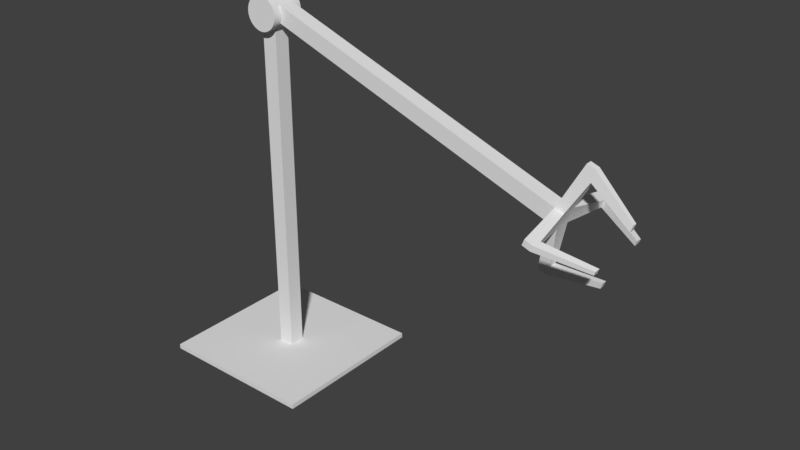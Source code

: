 # Source: JointGame-hologram.blend  (saved by Blender 2.79.0; exported with 4.5.12 LTS)
import bpy
from mathutils import Matrix  # noqa: F401  (used for matrix-valued properties, if any)

bpy.ops.wm.read_factory_settings(use_empty=True)
scene = bpy.context.scene
scene.name = 'Scene'

# ---- collections
col_collection_1 = bpy.data.collections.new('Collection 1'); scene.collection.children.link(col_collection_1)

# ---- materials (node trees are filled in below, after node groups)
mat_mat_base = bpy.data.materials.new('mat_base')
mat_mat_base.alpha_threshold = 0.0
mat_mat_base.use_transparent_shadow = False
mat_mat_base.roughness = 0.5

# ---- material node trees

# ---- world
world_world = bpy.data.worlds.new('World'); scene.world = world_world
world_world.color = (0.05088, 0.05088, 0.05088)
world_world.use_sun_shadow = False
world_world.sun_shadow_jitter_overblur = 0.0
world_world.cycles.sampling_method = 'MANUAL'

# ---- meshes
me_cube_000 = bpy.data.meshes.new('Cube.000')
me_cube_000.from_pydata([(1.829, 1.466, 0.04507), (0.0153, 2.121, -0.04507), (1.799, 1.381, 0.04507), (1.799, 1.381, -0.04507), (1.75, 1.399, 0.04507), (1.738, 1.115, -0.01724), (1.694, 1.131, 0.01724), (1.807, 1.444, 0.3218), (1.839, 1.396, 0.3218), (1.908, 1.725, -0.01724), (1.786, 1.409, -0.2639), (1.878, 1.668, 0.02388), (1.878, 1.668, -0.02388), (1.939, 1.645, -0.02388), (1.802, 1.451, 0.272), (1.844, 1.389, 0.272), (1.765, 1.166, -0.02317), (1.706, 1.188, -0.02317), (2.026, 1.141, 0.01093), (2.038, 1.174, 0.01456), (2.088, 1.313, 0.1971), (2.144, 1.467, -0.0142), (2.095, 1.333, -0.1963), (2.088, 1.313, -0.1963), (0.0153, 2.121, 0.04507), (1.78, 1.483, 0.04507), (1.78, 1.483, -0.04507), (-0.0153, 2.036, -0.04507), (1.75, 1.399, -0.04507), (-0.0153, 2.036, 0.04507), (1.829, 1.466, -0.04507), (1.694, 1.131, -0.01724), (1.738, 1.115, 0.01724), (1.706, 1.188, 0.02317), (1.851, 1.428, 0.3218), (1.795, 1.412, 0.3218), (1.787, 1.409, 0.272), (1.859, 1.431, 0.272), (1.908, 1.725, 0.01724), (1.953, 1.709, 0.01724), (1.953, 1.709, -0.01724), (1.851, 1.428, -0.3218), (1.807, 1.444, -0.3218), (1.839, 1.396, -0.3218), (1.795, 1.412, -0.3218), (1.801, 1.452, -0.2639), (1.861, 1.431, -0.2639), (1.845, 1.388, -0.2639), (1.939, 1.645, 0.02388), (1.765, 1.166, 0.02317), (2.026, 1.141, -0.01014), (2.038, 1.174, -0.01377), (2.095, 1.333, 0.1971), (2.087, 1.31, 0.1667), (2.157, 1.504, 0.01093), (2.157, 1.504, -0.01014), (2.144, 1.467, 0.01499), (2.087, 1.309, -0.1609), (2.096, 1.336, -0.1609), (2.096, 1.336, 0.1667), (1.658e-08, 2.143, -0.09604), (1.881e-08, 2.143, 0.09604), (0.01874, 2.141, -0.09604), (0.01874, 2.141, 0.09604), (0.03675, 2.135, -0.09604), (0.03675, 2.135, 0.09604), (0.05336, 2.126, -0.09604), (0.05336, 2.126, 0.09604), (0.06791, 2.114, -0.09604), (0.06791, 2.114, 0.09604), (0.07986, 2.1, -0.09604), (0.07986, 2.1, 0.09604), (0.08873, 2.083, -0.09604), (0.08873, 2.083, 0.09604), (0.0942, 2.065, -0.09604), (0.0942, 2.065, 0.09604), (0.09604, 2.046, -0.09604), (0.09604, 2.046, 0.09604), (0.0942, 2.028, -0.09604), (0.0942, 2.028, 0.09604), (0.08873, 2.01, -0.09604), (0.08873, 2.01, 0.09604), (0.07986, 1.993, -0.09604), (0.07986, 1.993, 0.09604), (0.06791, 1.979, -0.09604), (0.06791, 1.979, 0.09604), (0.05336, 1.967, -0.09604), (0.05336, 1.967, 0.09604), (0.03675, 1.958, -0.09604), (0.03675, 1.958, 0.09604), (0.01874, 1.952, -0.09604), (0.01874, 1.952, 0.09604), (-1.508e-08, 1.95, -0.09604), (-1.472e-08, 1.95, 0.09604), (-0.01874, 1.952, -0.09604), (-0.01874, 1.952, 0.09604), (-0.03675, 1.958, -0.09604), (-0.03675, 1.958, 0.09604), (-0.05336, 1.967, -0.09604), (-0.05336, 1.967, 0.09604), (-0.06791, 1.979, -0.09604), (-0.06791, 1.979, 0.09604), (-0.07986, 1.993, -0.09604), (-0.07986, 1.993, 0.09604), (-0.08873, 2.01, -0.09604), (-0.08873, 2.01, 0.09604), (-0.0942, 2.028, -0.09604), (-0.0942, 2.028, 0.09604), (-0.09604, 2.046, -0.09604), (-0.09604, 2.046, 0.09604), (-0.0942, 2.065, -0.09604), (-0.0942, 2.065, 0.09604), (-0.08873, 2.083, -0.09604), (-0.08873, 2.083, 0.09604), (-0.07986, 2.1, -0.09604), (-0.07986, 2.1, 0.09604), (-0.06791, 2.114, -0.09604), (-0.06791, 2.114, 0.09604), (-0.05336, 2.126, -0.09604), (-0.05336, 2.126, 0.09604), (-0.03675, 2.135, -0.09604), (-0.03675, 2.135, 0.09604), (-0.01874, 2.141, -0.09604), (-0.01874, 2.141, 0.09604), (1.658e-08, 2.143, -0.09604), (0.01874, 2.141, -0.09604), (0.01874, 2.141, 0.09604), (1.881e-08, 2.143, 0.09604), (0.03675, 2.135, -0.09604), (0.03675, 2.135, 0.09604), (0.05336, 2.126, -0.09604), (0.05336, 2.126, 0.09604), (0.06791, 2.114, -0.09604), (0.06791, 2.114, 0.09604), (0.07986, 2.1, -0.09604), (0.07986, 2.1, 0.09604), (0.08873, 2.083, -0.09604), (0.08873, 2.083, 0.09604), (0.0942, 2.065, -0.09604), (0.0942, 2.065, 0.09604), (0.09604, 2.046, -0.09604), (0.09604, 2.046, 0.09604), (0.0942, 2.028, -0.09604), (0.0942, 2.028, 0.09604), (0.08873, 2.01, -0.09604), (0.08873, 2.01, 0.09604), (0.07986, 1.993, -0.09604), (0.07986, 1.993, 0.09604), (0.06791, 1.979, -0.09604), (0.06791, 1.979, 0.09604), (0.05336, 1.967, -0.09604), (0.05336, 1.967, 0.09604), (0.03675, 1.958, -0.09604), (0.03675, 1.958, 0.09604), (0.01874, 1.952, -0.09604), (0.01874, 1.952, 0.09604), (-1.508e-08, 1.95, -0.09604), (-1.472e-08, 1.95, 0.09604), (-0.01874, 1.952, -0.09604), (-0.01874, 1.952, 0.09604), (-0.03675, 1.958, -0.09604), (-0.03675, 1.958, 0.09604), (-0.05336, 1.967, -0.09604), (-0.05336, 1.967, 0.09604), (-0.06791, 1.979, -0.09604), (-0.06791, 1.979, 0.09604), (-0.07986, 1.993, -0.09604), (-0.07986, 1.993, 0.09604), (-0.08873, 2.01, -0.09604), (-0.08873, 2.01, 0.09604), (-0.0942, 2.028, -0.09604), (-0.0942, 2.028, 0.09604), (-0.09604, 2.046, -0.09604), (-0.09604, 2.046, 0.09604), (-0.0942, 2.065, -0.09604), (-0.0942, 2.065, 0.09604), (-0.08873, 2.083, -0.09604), (-0.08873, 2.083, 0.09604), (-0.07986, 2.1, -0.09604), (-0.07986, 2.1, 0.09604), (-0.06791, 2.114, -0.09604), (-0.06791, 2.114, 0.09604), (-0.05336, 2.126, -0.09604), (-0.05336, 2.126, 0.09604), (-0.03675, 2.135, -0.09604), (-0.03675, 2.135, 0.09604), (-0.01874, 2.141, -0.09604), (-0.01874, 2.141, 0.09604), (-0.04507, 1.431e-09, 0.04507), (-0.04507, 2.0, 0.04507), (-0.04507, 2.361e-07, -0.04507), (-0.04507, 2.0, -0.04507), (0.04507, 1.431e-09, 0.04507), (0.04507, 2.0, 0.04507), (0.04507, -2.294e-09, -0.04507), (0.04507, 2.0, -0.04507), (-0.04507, 0.02851, 0.04507), (-0.04507, 0.02851, -0.04507), (0.04507, 0.02851, -0.04507), (0.04507, 0.02851, 0.04507), (-0.4693, -2.837e-08, -0.4693), (-0.4693, 3.123e-08, 0.4693), (-0.4693, 0.02851, -0.4693), (0.4693, 2.1e-07, -0.4693), (0.4693, 0.02851, -0.4693), (0.4693, 3.123e-08, 0.4693), (0.4693, 0.02851, 0.4693), (-0.4693, 0.02851, 0.4693)], [], [(11, 48, 39, 38), (10, 45, 42, 44), (17, 16, 5, 31), (14, 36, 35, 7), (1, 27, 29, 24), (3, 30, 0, 2), (29, 4, 25, 24), (27, 28, 4, 29), (1, 26, 28, 27), (24, 25, 26, 1), (31, 5, 32, 6), (37, 34, 52, 59), (33, 17, 31, 6), (49, 33, 6, 32), (35, 8, 34, 7), (37, 14, 7, 34), (36, 15, 8, 35), (41, 46, 58, 22), (38, 39, 40, 9), (12, 11, 38, 9), (39, 48, 56, 54), (13, 12, 9, 40), (42, 41, 43, 44), (5, 16, 51, 50), (47, 10, 44, 43), (45, 46, 41, 42), (26, 30, 46, 45), (3, 28, 10, 47), (30, 3, 47, 46), (28, 26, 45, 10), (30, 26, 12, 13), (0, 30, 13, 48), (26, 25, 11, 12), (25, 0, 48, 11), (2, 0, 37, 15), (4, 2, 15, 36), (0, 25, 14, 37), (25, 4, 36, 14), (2, 4, 33, 49), (4, 28, 17, 33), (3, 2, 49, 16), (28, 3, 16, 17), (51, 19, 18, 50), (53, 59, 52, 20), (56, 21, 55, 54), (58, 57, 23, 22), (49, 32, 18, 19), (32, 5, 50, 18), (15, 37, 59, 53), (8, 15, 53, 20), (47, 43, 23, 57), (48, 13, 21, 56), (13, 40, 55, 21), (46, 47, 57, 58), (34, 8, 20, 52), (43, 41, 22, 23), (40, 39, 54, 55), (16, 49, 19, 51), (124, 127, 126, 125), (125, 126, 129, 128), (128, 129, 131, 130), (130, 131, 133, 132), (132, 133, 135, 134), (134, 135, 137, 136), (136, 137, 139, 138), (138, 139, 141, 140), (140, 141, 143, 142), (142, 143, 145, 144), (144, 145, 147, 146), (146, 147, 149, 148), (148, 149, 151, 150), (150, 151, 153, 152), (152, 153, 155, 154), (154, 155, 157, 156), (156, 157, 159, 158), (158, 159, 161, 160), (160, 161, 163, 162), (162, 163, 165, 164), (164, 165, 167, 166), (166, 167, 169, 168), (168, 169, 171, 170), (170, 171, 173, 172), (172, 173, 175, 174), (174, 175, 177, 176), (176, 177, 179, 178), (178, 179, 181, 180), (180, 181, 183, 182), (182, 183, 185, 184), (63, 61, 187, 121, 119, 117, 115, 113, 111, 109, 107, 105, 103, 101, 99, 97, 95, 93, 91, 89, 87, 85, 83, 81, 79, 77, 75, 73, 71, 69, 67, 65), (184, 185, 123, 186), (186, 123, 127, 124), (60, 62, 64, 66, 68, 70, 72, 74, 76, 78, 80, 82, 84, 86, 88, 90, 92, 94, 96, 98, 100, 102, 104, 106, 108, 110, 112, 114, 116, 118, 120, 122), (196, 189, 191, 197), (197, 191, 195, 198), (198, 195, 193, 199), (199, 193, 189, 196), (190, 194, 192, 188), (195, 191, 189, 193), (198, 199, 206, 204), (196, 197, 202, 207), (188, 192, 205, 201), (199, 196, 207, 206), (205, 206, 207, 201), (203, 204, 206, 205), (200, 202, 204, 203), (201, 207, 202, 200), (194, 190, 200, 203), (190, 188, 201, 200), (197, 198, 204, 202), (192, 194, 203, 205)])
me_cube_000.polygons.foreach_set('use_smooth', [True] * 110)
_k = set([(189, 191), (189, 193), (189, 196), (191, 195), (191, 197), (193, 195), (193, 199), (195, 198), (196, 197), (196, 199), (197, 198), (198, 199), (200, 201), (200, 202), (200, 203), (201, 205), (201, 207), (202, 204), (202, 207), (203, 204), (203, 205), (204, 206), (205, 206), (206, 207)])
me_cube_000.attributes.new('sharp_edge', 'BOOLEAN', 'EDGE').data.foreach_set('value', [ (min(e.vertices), max(e.vertices)) in _k for e in me_cube_000.edges])
_uv = me_cube_000.uv_layers.new(name='UVMap')
_uv.uv.foreach_set('vector', [0.5657, 0.6286, 0.568, 0.607, 0.584, 0.613, 0.5823, 0.6286, 0.09847, 0.8226, 0.08677, 0.8226, 0.08843, 0.8033, 0.09718, 0.8033, 0.3476, 0.7929, 0.3499, 0.772, 0.3642, 0.7773, 0.3625, 0.7929, 0.131, 0.8192, 0.1197, 0.8192, 0.1209, 0.8026, 0.1296, 0.8026, 0.6251, 0.6114, 0.6022, 0.6114, 0.6022, 0.5814, 0.6251, 0.5814, 0.07919, 0.5613, 0.0958, 0.5819, 0.08, 0.6037, 0.06339, 0.5831, 0.901, 0.7883, 0.901, 0.1634, 0.924, 0.1634, 0.924, 0.7883, 0.959, 0.1606, 0.959, 0.7747, 0.936, 0.7747, 0.936, 0.1606, 0.8661, 0.7883, 0.8661, 0.1634, 0.889, 0.1634, 0.889, 0.7883, 0.971, 0.7728, 0.971, 0.1602, 0.994, 0.1602, 0.994, 0.7728, 0.4583, 0.8225, 0.4583, 0.8379, 0.4495, 0.8379, 0.4495, 0.8225, 0.4012, 0.7707, 0.3888, 0.7751, 0.413, 0.6859, 0.4207, 0.6845, 0.4006, 0.8406, 0.3888, 0.8406, 0.3903, 0.8212, 0.3991, 0.8212, 0.1818, 0.7723, 0.1841, 0.7933, 0.1692, 0.7933, 0.1675, 0.7777, 0.4763, 0.9444, 0.4763, 0.9286, 0.485, 0.9286, 0.485, 0.9444, 0.4012, 0.7707, 0.403, 0.7904, 0.3902, 0.7904, 0.3888, 0.7751, 0.3525, 0.6267, 0.3548, 0.607, 0.3671, 0.6114, 0.3653, 0.6267, 0.5855, 0.7754, 0.5711, 0.7702, 0.5522, 0.6845, 0.5612, 0.6861, 0.4897, 0.9297, 0.4897, 0.9143, 0.4985, 0.9143, 0.4985, 0.9297, 0.4358, 0.8425, 0.4236, 0.8425, 0.4253, 0.8214, 0.4341, 0.8214, 0.584, 0.613, 0.568, 0.607, 0.5524, 0.519, 0.5623, 0.5209, 0.4068, 0.607, 0.4092, 0.6286, 0.3925, 0.6286, 0.3908, 0.613, 0.4629, 0.9444, 0.4629, 0.9287, 0.4717, 0.9287, 0.4717, 0.9444, 0.3642, 0.7773, 0.3499, 0.772, 0.3338, 0.6835, 0.3427, 0.6852, 0.182, 0.6065, 0.1844, 0.627, 0.1695, 0.627, 0.1677, 0.6117, 0.5693, 0.7907, 0.5711, 0.7702, 0.5855, 0.7754, 0.5841, 0.7907, 0.5131, 0.7907, 0.5146, 0.7738, 0.5711, 0.7702, 0.5693, 0.7907, 0.2389, 0.6101, 0.2409, 0.627, 0.1844, 0.627, 0.182, 0.6065, 0.0958, 0.5819, 0.07919, 0.5613, 0.1209, 0.5125, 0.1294, 0.5231, 0.1033, 0.8955, 0.08047, 0.8955, 0.08677, 0.8226, 0.09847, 0.8226, 0.4604, 0.6115, 0.4623, 0.6286, 0.4092, 0.6286, 0.4068, 0.607, 0.08, 0.6037, 0.0958, 0.5819, 0.1294, 0.6332, 0.121, 0.6447, 0.4412, 0.9101, 0.4182, 0.9101, 0.4236, 0.8425, 0.4358, 0.8425, 0.5126, 0.6286, 0.5144, 0.6114, 0.568, 0.607, 0.5657, 0.6286, 0.06339, 0.5831, 0.08, 0.6037, 0.03534, 0.6525, 0.02714, 0.6423, 0.294, 0.6267, 0.2959, 0.6099, 0.3548, 0.607, 0.3525, 0.6267, 0.4597, 0.7736, 0.4612, 0.7904, 0.403, 0.7904, 0.4012, 0.7707, 0.1376, 0.8948, 0.1147, 0.8948, 0.1197, 0.8192, 0.131, 0.8192, 0.2371, 0.7761, 0.239, 0.7933, 0.1841, 0.7933, 0.1818, 0.7723, 0.4062, 0.9123, 0.3833, 0.9123, 0.3888, 0.8406, 0.4006, 0.8406, 0.07919, 0.5613, 0.06339, 0.5831, 0.02723, 0.5283, 0.03535, 0.5171, 0.2927, 0.7929, 0.2946, 0.7757, 0.3499, 0.772, 0.3476, 0.7929, 0.153, 0.801, 0.1457, 0.801, 0.1467, 0.7893, 0.152, 0.7893, 0.153, 0.8169, 0.1461, 0.8169, 0.1469, 0.8067, 0.1523, 0.8067, 0.6057, 0.6358, 0.5982, 0.6358, 0.5992, 0.6227, 0.6046, 0.6227, 0.6166, 0.6342, 0.6095, 0.6342, 0.6104, 0.6224, 0.6157, 0.6224, 0.1818, 0.7723, 0.1675, 0.7777, 0.189, 0.6856, 0.198, 0.6839, 0.4495, 0.8379, 0.4583, 0.8379, 0.4565, 0.9312, 0.4511, 0.9312, 0.05986, 0.8083, 0.0712, 0.8083, 0.06891, 0.8926, 0.06198, 0.8926, 0.3671, 0.6114, 0.3548, 0.607, 0.338, 0.5186, 0.3457, 0.52, 0.182, 0.6065, 0.1677, 0.6117, 0.1893, 0.5202, 0.1982, 0.5187, 0.6534, 0.6437, 0.6656, 0.6437, 0.6631, 0.7204, 0.6557, 0.7204, 0.4068, 0.607, 0.3908, 0.613, 0.4125, 0.5209, 0.4225, 0.519, 0.6533, 0.7624, 0.6651, 0.7624, 0.6629, 0.8464, 0.6557, 0.8464, 0.485, 0.9286, 0.4763, 0.9286, 0.4779, 0.8408, 0.4833, 0.8408, 0.4717, 0.9287, 0.4629, 0.9287, 0.4647, 0.8408, 0.4701, 0.8408, 0.4985, 0.9143, 0.4897, 0.9143, 0.4913, 0.837, 0.4967, 0.837, 0.6638, 0.589, 0.652, 0.589, 0.6542, 0.4995, 0.6614, 0.4995, 0.6196, 0.7404, 0.6196, 0.6764, 0.6244, 0.6764, 0.6244, 0.7404, 0.6244, 0.7404, 0.6244, 0.6764, 0.6292, 0.6764, 0.6292, 0.7404, 0.6292, 0.7404, 0.6292, 0.6764, 0.6337, 0.6764, 0.6337, 0.7404, 0.6337, 0.7404, 0.6337, 0.6764, 0.6378, 0.6764, 0.6378, 0.7404, 0.6378, 0.7404, 0.6378, 0.6764, 0.6413, 0.6764, 0.6413, 0.7404, 0.6413, 0.7404, 0.6413, 0.8044, 0.6378, 0.8044, 0.6378, 0.7404, 0.6378, 0.7404, 0.6378, 0.8044, 0.6337, 0.8044, 0.6337, 0.7404, 0.6337, 0.7404, 0.6337, 0.8044, 0.6292, 0.8044, 0.6292, 0.7404, 0.6292, 0.7404, 0.6292, 0.8044, 0.6245, 0.8044, 0.6245, 0.7404, 0.6245, 0.7404, 0.6245, 0.8044, 0.6197, 0.8044, 0.6197, 0.7404, 0.6197, 0.7404, 0.6197, 0.8044, 0.615, 0.8044, 0.615, 0.7404, 0.615, 0.7404, 0.615, 0.8044, 0.6107, 0.8044, 0.6107, 0.7404, 0.6107, 0.7404, 0.6107, 0.8044, 0.6068, 0.8044, 0.6068, 0.7404, 0.6398, 0.4929, 0.6398, 0.5568, 0.636, 0.5568, 0.636, 0.4929, 0.636, 0.4929, 0.636, 0.5568, 0.6317, 0.5568, 0.6317, 0.4929, 0.6317, 0.4929, 0.6317, 0.5568, 0.627, 0.5568, 0.627, 0.4929, 0.627, 0.4929, 0.627, 0.5568, 0.6223, 0.5568, 0.6223, 0.4929, 0.6223, 0.4929, 0.6223, 0.5568, 0.6175, 0.5568, 0.6175, 0.4929, 0.6175, 0.4929, 0.6175, 0.5568, 0.613, 0.5568, 0.613, 0.4929, 0.613, 0.4929, 0.613, 0.5568, 0.6088, 0.5568, 0.6088, 0.4929, 0.6088, 0.4929, 0.6088, 0.5568, 0.6052, 0.5568, 0.6052, 0.4929, 0.008896, 0.8669, 0.008896, 0.8029, 0.01242, 0.8029, 0.01242, 0.8669, 0.01242, 0.8669, 0.01242, 0.8029, 0.01652, 0.8029, 0.01652, 0.8669, 0.01652, 0.8669, 0.01652, 0.8029, 0.02102, 0.8029, 0.02102, 0.8669, 0.02102, 0.8669, 0.02102, 0.8029, 0.02576, 0.8029, 0.02576, 0.8669, 0.02576, 0.8669, 0.02576, 0.8029, 0.03056, 0.8029, 0.03056, 0.8669, 0.03056, 0.8669, 0.03056, 0.8029, 0.03522, 0.8029, 0.03522, 0.8669, 0.03522, 0.8669, 0.03522, 0.8029, 0.03958, 0.8029, 0.03958, 0.8669, 0.03958, 0.8669, 0.03958, 0.8029, 0.04346, 0.8029, 0.04346, 0.8669, 0.6068, 0.7404, 0.6068, 0.6764, 0.6106, 0.6764, 0.6106, 0.7404, 0.03469, 0.7696, 0.02999, 0.7683, 0.02556, 0.7659, 0.02157, 0.7625, 0.01817, 0.758, 0.01551, 0.7528, 0.01367, 0.747, 0.01274, 0.7409, 0.01274, 0.7346, 0.01367, 0.7284, 0.01551, 0.7227, 0.01817, 0.7174, 0.02157, 0.713, 0.02556, 0.7095, 0.02999, 0.7071, 0.03469, 0.7059, 0.03949, 0.7059, 0.0442, 0.7071, 0.04863, 0.7095, 0.05262, 0.713, 0.05601, 0.7174, 0.05868, 0.7227, 0.06051, 0.7284, 0.06145, 0.7346, 0.06145, 0.7409, 0.06051, 0.747, 0.05868, 0.7528, 0.05601, 0.758, 0.05262, 0.7625, 0.04863, 0.7659, 0.0442, 0.7683, 0.03949, 0.7696, 0.6106, 0.7404, 0.6106, 0.6764, 0.615, 0.6764, 0.615, 0.7404, 0.615, 0.7404, 0.615, 0.6764, 0.6196, 0.6764, 0.6196, 0.7404, 0.1184, 0.7683, 0.1137, 0.7696, 0.1089, 0.7696, 0.1042, 0.7683, 0.09974, 0.7659, 0.09575, 0.7625, 0.09236, 0.758, 0.08969, 0.7528, 0.08786, 0.747, 0.08692, 0.7409, 0.08692, 0.7346, 0.08786, 0.7284, 0.08969, 0.7227, 0.09236, 0.7174, 0.09575, 0.713, 0.09974, 0.7095, 0.1042, 0.7071, 0.1089, 0.7059, 0.1137, 0.7059, 0.1184, 0.7071, 0.1228, 0.7095, 0.1268, 0.713, 0.1302, 0.7174, 0.1329, 0.7227, 0.1347, 0.7284, 0.1356, 0.7346, 0.1356, 0.7409, 0.1347, 0.747, 0.1329, 0.7528, 0.1302, 0.758, 0.1268, 0.7625, 0.1228, 0.7659, 0.7961, 0.8018, 0.7961, 0.1662, 0.8191, 0.1662, 0.8191, 0.8018, 0.7491, 0.1717, 0.7491, 0.8283, 0.7261, 0.8283, 0.7261, 0.1717, 0.854, 0.1662, 0.854, 0.8017, 0.8311, 0.8017, 0.8311, 0.1662, 0.7841, 0.1717, 0.7841, 0.8283, 0.7611, 0.8283, 0.7611, 0.1717, 0.5516, 0.2531, 0.5289, 0.2531, 0.5289, 0.2231, 0.5516, 0.2231, 0.5067, 0.8125, 0.5295, 0.8125, 0.5295, 0.8425, 0.5067, 0.8425, 0.1688, 0.2231, 0.1688, 0.2531, 0.06187, 0.3944, 0.06187, 0.08174, 0.1916, 0.2531, 0.1916, 0.2231, 0.2985, 0.08174, 0.2985, 0.3944, 0.5516, 0.2231, 0.5289, 0.2231, 0.4222, 0.08174, 0.6584, 0.08174, 0.1688, 0.2531, 0.1916, 0.2531, 0.2985, 0.3944, 0.06187, 0.3944, 0.698, 0.5579, 0.7053, 0.5579, 0.7053, 0.8705, 0.698, 0.8705, 0.6854, 0.8705, 0.6784, 0.8705, 0.6784, 0.5579, 0.6854, 0.5579, 0.711, 0.5579, 0.7182, 0.5579, 0.7182, 0.8705, 0.711, 0.8705, 0.698, 0.8705, 0.691, 0.8705, 0.691, 0.5579, 0.698, 0.5579, 0.5289, 0.2531, 0.5516, 0.2531, 0.6584, 0.3944, 0.4222, 0.3944, 0.5516, 0.2531, 0.5516, 0.2231, 0.6584, 0.08174, 0.6584, 0.3944, 0.1916, 0.2231, 0.1688, 0.2231, 0.06187, 0.08174, 0.2985, 0.08174, 0.5289, 0.2231, 0.5289, 0.2531, 0.4222, 0.3944, 0.4222, 0.08174])
me_cube_000.materials.append(mat_mat_base)
me_cube_000.use_remesh_preserve_volume = False
me_cube_000.use_remesh_preserve_attributes = False
me_cube_000.use_mirror_vertex_groups = False
me_cube_000.update()
me_cube_000.normals_split_custom_set([tuple(v) for v in zip(*[iter([-0.5964, 0.3955, 0.6985, 0.1429, -0.3115, 0.9395, 0.4192, 0.6561, 0.6275, -0.2866, 0.7841, 0.5504, -0.8917, -0.421, -0.1661, -0.4171, 0.8935, -0.1661, -0.3178, 0.7005, -0.639, -0.692, -0.336, -0.639, -0.7115, 0.07666, -0.6985, 0.3072, 0.1435, -0.9408, -0.09677, -0.7722, -0.6279, -0.7214, -0.4202, -0.5504, -0.4171, 0.8935, 0.1661, -0.8917, -0.421, 0.1661, -0.692, -0.336, 0.639, -0.3178, 0.7005, 0.639, -0.347, 0.7391, -0.5774, -0.7391, -0.347, -0.5773, -0.7391, -0.347, 0.5774, -0.347, 0.7391, 0.5773, 0.7223, -0.6085, -0.3287, 0.9436, 0.004327, -0.3311, 0.9426, 0.002042, 0.3339, 0.723, -0.6061, 0.3315, -0.7391, -0.347, 0.5774, -0.698, -0.389, 0.6012, -0.2885, 0.7452, 0.6012, -0.347, 0.7391, 0.5773, -0.7391, -0.347, -0.5773, -0.698, -0.389, -0.6012, -0.698, -0.389, 0.6012, -0.7391, -0.347, 0.5774, -0.347, 0.7391, -0.5774, -0.2885, 0.7452, -0.6012, -0.698, -0.389, -0.6012, -0.7391, -0.347, -0.5773, -0.347, 0.7391, 0.5773, -0.2885, 0.7452, 0.6012, -0.2885, 0.7452, -0.6012, -0.347, 0.7391, -0.5774, -0.7214, -0.4202, -0.5504, -0.09677, -0.7722, -0.6279, -0.09735, -0.7723, 0.6277, -0.7214, -0.4202, 0.5504, 0.5418, 0.8076, -0.2329, 0.3766, 0.5317, 0.7586, 0.8426, 0.2828, 0.4583, 0.637, 0.3851, -0.6678, -0.7115, 0.07666, 0.6985, -0.7115, 0.07666, -0.6985, -0.7214, -0.4202, -0.5504, -0.7214, -0.4202, 0.5504, 0.306, 0.1446, 0.941, -0.7115, 0.07666, 0.6985, -0.7214, -0.4202, 0.5504, -0.09735, -0.7723, 0.6277, -0.692, -0.336, 0.639, -0.05026, -0.6494, 0.7588, 0.3766, 0.5317, 0.7586, -0.3178, 0.7005, 0.639, 0.5418, 0.8076, -0.2329, -0.4171, 0.8935, 0.1661, -0.3178, 0.7005, 0.639, 0.3766, 0.5317, 0.7586, -0.8917, -0.421, 0.1661, -0.1003, -0.9672, -0.2334, -0.05026, -0.6494, 0.7588, -0.692, -0.336, 0.639, 0.3774, 0.5312, -0.7586, 0.5428, 0.8055, 0.2378, 0.6392, 0.3842, 0.6662, 0.8431, 0.2827, -0.4574, -0.2866, 0.7841, 0.5504, 0.4192, 0.6561, 0.6275, 0.4196, 0.6557, -0.6277, -0.2866, 0.7841, -0.5504, -0.5964, 0.3955, -0.6985, -0.5964, 0.3955, 0.6985, -0.2866, 0.7841, 0.5504, -0.2866, 0.7841, -0.5504, 0.4192, 0.6561, 0.6275, 0.1429, -0.3115, 0.9395, 0.2224, -0.7837, 0.58, 0.8102, 0.1971, 0.552, 0.1445, -0.3114, -0.9392, -0.5964, 0.3955, -0.6985, -0.2866, 0.7841, -0.5504, 0.4196, 0.6557, -0.6277, -0.3178, 0.7005, -0.639, 0.3774, 0.5312, -0.7586, -0.04927, -0.6495, -0.7588, -0.692, -0.336, -0.639, -0.09677, -0.7722, -0.6279, 0.3072, 0.1435, -0.9408, 0.671, 0.4628, -0.5792, 0.4976, -0.6701, -0.5508, -0.0981, -0.9662, 0.2383, -0.8917, -0.421, -0.1661, -0.692, -0.336, -0.639, -0.04927, -0.6495, -0.7588, -0.4171, 0.8935, -0.1661, 0.5428, 0.8055, 0.2378, 0.3774, 0.5312, -0.7586, -0.3178, 0.7005, -0.639, -0.2885, 0.7452, -0.6012, 0.9436, 0.004327, -0.3311, 0.5428, 0.8055, 0.2378, -0.4171, 0.8935, -0.1661, 0.7223, -0.6085, -0.3287, -0.698, -0.389, -0.6012, -0.8917, -0.421, -0.1661, -0.0981, -0.9662, 0.2383, 0.9436, 0.004327, -0.3311, 0.7223, -0.6085, -0.3287, -0.0981, -0.9662, 0.2383, 0.5428, 0.8055, 0.2378, -0.698, -0.389, -0.6012, -0.2885, 0.7452, -0.6012, -0.4171, 0.8935, -0.1661, -0.8917, -0.421, -0.1661, 0.9436, 0.004327, -0.3311, -0.2885, 0.7452, -0.6012, -0.5964, 0.3955, -0.6985, 0.1445, -0.3114, -0.9392, 0.9426, 0.002042, 0.3339, 0.9436, 0.004327, -0.3311, 0.1445, -0.3114, -0.9392, 0.1429, -0.3115, 0.9395, -0.2885, 0.7452, -0.6012, -0.2885, 0.7452, 0.6012, -0.5964, 0.3955, 0.6985, -0.5964, 0.3955, -0.6985, -0.2885, 0.7452, 0.6012, 0.9426, 0.002042, 0.3339, 0.1429, -0.3115, 0.9395, -0.5964, 0.3955, 0.6985, 0.723, -0.6061, 0.3315, 0.9426, 0.002042, 0.3339, 0.5418, 0.8076, -0.2329, -0.1003, -0.9672, -0.2334, -0.698, -0.389, 0.6012, 0.723, -0.6061, 0.3315, -0.1003, -0.9672, -0.2334, -0.8917, -0.421, 0.1661, 0.9426, 0.002042, 0.3339, -0.2885, 0.7452, 0.6012, -0.4171, 0.8935, 0.1661, 0.5418, 0.8076, -0.2329, -0.2885, 0.7452, 0.6012, -0.698, -0.389, 0.6012, -0.8917, -0.421, 0.1661, -0.4171, 0.8935, 0.1661, 0.723, -0.6061, 0.3315, -0.698, -0.389, 0.6012, -0.7115, 0.07666, 0.6985, 0.306, 0.1446, 0.941, -0.698, -0.389, 0.6012, -0.698, -0.389, -0.6012, -0.7115, 0.07666, -0.6985, -0.7115, 0.07666, 0.6985, 0.7223, -0.6085, -0.3287, 0.723, -0.6061, 0.3315, 0.306, 0.1446, 0.941, 0.3072, 0.1435, -0.9408, -0.698, -0.389, -0.6012, 0.7223, -0.6085, -0.3287, 0.3072, 0.1435, -0.9408, -0.7115, 0.07666, -0.6985, 0.671, 0.4628, -0.5792, 0.6703, 0.4629, 0.58, 0.4967, -0.6697, 0.552, 0.4976, -0.6701, -0.5508, 0.2434, -0.7036, -0.6676, 0.637, 0.3851, -0.6678, 0.8426, 0.2828, 0.4583, 0.4666, -0.7565, 0.4583, 0.2224, -0.7837, 0.58, 0.223, -0.7841, -0.5792, 0.811, 0.1969, -0.5509, 0.8102, 0.1971, 0.552, 0.6392, 0.3842, 0.6662, 0.2456, -0.7043, 0.6661, 0.4671, -0.7567, -0.4574, 0.8431, 0.2827, -0.4574, 0.306, 0.1446, 0.941, -0.09735, -0.7723, 0.6277, 0.4967, -0.6697, 0.552, 0.6703, 0.4629, 0.58, -0.09735, -0.7723, 0.6277, -0.09677, -0.7722, -0.6279, 0.4976, -0.6701, -0.5508, 0.4967, -0.6697, 0.552, -0.1003, -0.9672, -0.2334, 0.5418, 0.8076, -0.2329, 0.637, 0.3851, -0.6678, 0.2434, -0.7036, -0.6676, -0.05026, -0.6494, 0.7588, -0.1003, -0.9672, -0.2334, 0.2434, -0.7036, -0.6676, 0.4666, -0.7565, 0.4583, -0.0981, -0.9662, 0.2383, -0.04927, -0.6495, -0.7588, 0.4671, -0.7567, -0.4574, 0.2456, -0.7043, 0.6661, 0.1429, -0.3115, 0.9395, 0.1445, -0.3114, -0.9392, 0.223, -0.7841, -0.5792, 0.2224, -0.7837, 0.58, 0.1445, -0.3114, -0.9392, 0.4196, 0.6557, -0.6277, 0.811, 0.1969, -0.5509, 0.223, -0.7841, -0.5792, 0.5428, 0.8055, 0.2378, -0.0981, -0.9662, 0.2383, 0.2456, -0.7043, 0.6661, 0.6392, 0.3842, 0.6662, 0.3766, 0.5317, 0.7586, -0.05026, -0.6494, 0.7588, 0.4666, -0.7565, 0.4583, 0.8426, 0.2828, 0.4583, -0.04927, -0.6495, -0.7588, 0.3774, 0.5312, -0.7586, 0.8431, 0.2827, -0.4574, 0.4671, -0.7567, -0.4574, 0.4196, 0.6557, -0.6277, 0.4192, 0.6561, 0.6275, 0.8102, 0.1971, 0.552, 0.811, 0.1969, -0.5509, 0.3072, 0.1435, -0.9408, 0.306, 0.1446, 0.941, 0.6703, 0.4629, 0.58, 0.671, 0.4628, -0.5792, -3.765e-07, 1.0, 1.461e-07, -5.767e-07, 1.0, 1.461e-07, 0.1951, 0.9808, 0.0, 0.1951, 0.9808, 0.0, 0.1951, 0.9808, 0.0, 0.1951, 0.9808, 0.0, 0.3827, 0.9239, 1.035e-06, 0.3827, 0.9239, 1.035e-06, 0.3827, 0.9239, 1.035e-06, 0.3827, 0.9239, 1.035e-06, 0.5556, 0.8315, 1.153e-06, 0.5556, 0.8315, 1.153e-06, 0.5556, 0.8315, 1.153e-06, 0.5556, 0.8315, 1.153e-06, 0.7071, 0.7071, 2.218e-07, 0.7071, 0.7071, 2.218e-07, 0.7071, 0.7071, 2.218e-07, 0.7071, 0.7071, 2.218e-07, 0.8315, 0.5556, 3.621e-07, 0.8315, 0.5556, 3.621e-07, 0.8315, 0.5556, 3.621e-07, 0.8315, 0.5556, 3.621e-07, 0.9239, 0.3827, 2.588e-07, 0.9239, 0.3827, 2.588e-07, 0.9239, 0.3827, 2.588e-07, 0.9239, 0.3827, 2.588e-07, 0.9808, 0.1951, 1.657e-08, 0.9808, 0.1951, 1.657e-08, 0.9808, 0.1951, 1.657e-08, 0.9808, 0.1951, 1.657e-08, 1.0, 2.526e-07, 1.657e-08, 1.0, 2.526e-07, 1.657e-08, 1.0, 2.526e-07, 1.657e-08, 1.0, 2.526e-07, 1.657e-08, 0.9808, -0.1951, 1.008e-08, 0.9808, -0.1951, 1.008e-08, 0.9808, -0.1951, 1.008e-08, 0.9808, -0.1951, 1.008e-08, 0.9239, -0.3827, -2.558e-07, 0.9239, -0.3827, -2.558e-07, 0.9239, -0.3827, -2.558e-07, 0.9239, -0.3827, -2.558e-07, 0.8315, -0.5556, -2.659e-07, 0.8315, -0.5556, -2.659e-07, 0.8315, -0.5556, -2.659e-07, 0.8315, -0.5556, -2.659e-07, 0.7071, -0.7071, 2.588e-07, 0.7071, -0.7071, 2.588e-07, 0.7071, -0.7071, 2.588e-07, 0.7071, -0.7071, 2.588e-07, 0.5556, -0.8315, -2.369e-07, 0.5556, -0.8315, -2.369e-07, 0.5556, -0.8315, -2.369e-07, 0.5556, -0.8315, -2.369e-07, 0.3827, -0.9239, -4.957e-07, 0.3827, -0.9239, -4.957e-07, 0.3827, -0.9239, -4.957e-07, 0.3827, -0.9239, -4.957e-07, 0.1951, -0.9808, 9.945e-08, 0.1951, -0.9808, 9.945e-08, 0.1951, -0.9808, 9.945e-08, 0.1951, -0.9808, 9.945e-08, 1.906e-08, -1.0, 5.923e-07, 2.383e-08, -1.0, 5.923e-07, 2.383e-08, -1.0, 5.923e-07, 1.906e-08, -1.0, 5.923e-07, -0.1951, -0.9808, 1.032e-06, -0.1951, -0.9808, 1.032e-06, -0.1951, -0.9808, 1.032e-06, -0.1951, -0.9808, 1.032e-06, -0.3827, -0.9239, 5.394e-07, -0.3827, -0.9239, 5.394e-07, -0.3827, -0.9239, 5.394e-07, -0.3827, -0.9239, 5.394e-07, -0.5556, -0.8315, 2.366e-07, -0.5556, -0.8315, 2.366e-07, -0.5556, -0.8315, 2.366e-07, -0.5556, -0.8315, 2.366e-07, -0.7071, -0.7071, 2.366e-07, -0.7071, -0.7071, 2.366e-07, -0.7071, -0.7071, 2.366e-07, -0.7071, -0.7071, 2.366e-07, -0.8315, -0.5556, 1.008e-08, -0.8315, -0.5556, 1.008e-08, -0.8315, -0.5556, 1.008e-08, -0.8315, -0.5556, 1.008e-08, -0.9239, -0.3827, 1.008e-08, -0.9239, -0.3827, 1.008e-08, -0.9239, -0.3827, 1.008e-08, -0.9239, -0.3827, 1.008e-08, -0.9808, -0.1951, -4.892e-08, -0.9808, -0.1951, -4.892e-08, -0.9808, -0.1951, -4.892e-08, -0.9808, -0.1951, -4.892e-08, -1.0, 4.623e-07, -1.939e-08, -1.0, 4.623e-07, -1.939e-08, -1.0, 4.623e-07, -1.939e-08, -1.0, 4.623e-07, -1.939e-08, -0.9808, 0.1951, 1.157e-07, -0.9808, 0.1951, 1.157e-07, -0.9808, 0.1951, 1.157e-07, -0.9808, 0.1951, 1.157e-07, -0.9239, 0.3827, 3.449e-07, -0.9239, 0.3827, 3.449e-07, -0.9239, 0.3827, 3.449e-07, -0.9239, 0.3827, 3.449e-07, -0.8315, 0.5556, 6.359e-07, -0.8315, 0.5556, 6.359e-07, -0.8315, 0.5556, 6.359e-07, -0.8315, 0.5556, 6.359e-07, -0.7071, 0.7071, 5.08e-07, -0.7071, 0.7071, 5.08e-07, -0.7071, 0.7071, 5.08e-07, -0.7071, 0.7071, 5.08e-07, -0.5556, 0.8315, 2.008e-07, -0.5556, 0.8315, 2.008e-07, -0.5556, 0.8315, 2.008e-07, -0.5556, 0.8315, 2.008e-07, -0.3827, 0.9239, 1.428e-07, -0.3827, 0.9239, 1.428e-07, -2.83e-08, 4.688e-08, 1.0, -2.83e-08, 4.688e-08, 1.0, -2.83e-08, 4.688e-08, 1.0, -2.83e-08, 4.688e-08, 1.0, -2.83e-08, 4.688e-08, 1.0, -2.83e-08, 4.688e-08, 1.0, -2.83e-08, 4.688e-08, 1.0, -2.83e-08, 4.688e-08, 1.0, -2.83e-08, 4.688e-08, 1.0, -2.83e-08, 4.688e-08, 1.0, -2.83e-08, 4.688e-08, 1.0, -2.83e-08, 4.688e-08, 1.0, -2.83e-08, 4.688e-08, 1.0, -2.83e-08, 4.688e-08, 1.0, -2.83e-08, 4.688e-08, 1.0, -2.83e-08, 4.688e-08, 1.0, -2.83e-08, 4.688e-08, 1.0, -2.83e-08, 4.688e-08, 1.0, -2.83e-08, 4.688e-08, 1.0, -2.83e-08, 4.688e-08, 1.0, -2.83e-08, 4.688e-08, 1.0, -2.83e-08, 4.688e-08, 1.0, -2.83e-08, 4.688e-08, 1.0, -2.83e-08, 4.688e-08, 1.0, -2.83e-08, 4.688e-08, 1.0, -2.83e-08, 4.688e-08, 1.0, -2.83e-08, 4.688e-08, 1.0, -2.83e-08, 4.688e-08, 1.0, -2.83e-08, 4.688e-08, 1.0, -2.83e-08, 4.688e-08, 1.0, -2.83e-08, 4.688e-08, 1.0, -2.83e-08, 4.688e-08, 1.0, -0.3827, 0.9239, 1.428e-07, -0.3827, 0.9239, 1.428e-07, -0.1951, 0.9808, 2.189e-07, -0.1951, 0.9808, 2.189e-07, -0.1951, 0.9808, 2.189e-07, -0.1951, 0.9808, 2.189e-07, -5.767e-07, 1.0, 1.461e-07, -3.765e-07, 1.0, 1.461e-07, -1.617e-08, 0.0, -1.0, -1.617e-08, 0.0, -1.0, -1.617e-08, 0.0, -1.0, -1.617e-08, 0.0, -1.0, -1.617e-08, 0.0, -1.0, -1.617e-08, 0.0, -1.0, -1.617e-08, 0.0, -1.0, -1.617e-08, 0.0, -1.0, -1.617e-08, 0.0, -1.0, -1.617e-08, 0.0, -1.0, -1.617e-08, 0.0, -1.0, -1.617e-08, 0.0, -1.0, -1.617e-08, 0.0, -1.0, -1.617e-08, 0.0, -1.0, -1.617e-08, 0.0, -1.0, -1.617e-08, 0.0, -1.0, -1.617e-08, 0.0, -1.0, -1.617e-08, 0.0, -1.0, -1.617e-08, 0.0, -1.0, -1.617e-08, 0.0, -1.0, -1.617e-08, 0.0, -1.0, -1.617e-08, 0.0, -1.0, -1.617e-08, 0.0, -1.0, -1.617e-08, 0.0, -1.0, -1.617e-08, 0.0, -1.0, -1.617e-08, 0.0, -1.0, -1.617e-08, 0.0, -1.0, -1.617e-08, 0.0, -1.0, -1.617e-08, 0.0, -1.0, -1.617e-08, 0.0, -1.0, -1.617e-08, 0.0, -1.0, -1.617e-08, 0.0, -1.0, -1.0, -5.44e-09, -1.653e-07, -1.0, -5.44e-09, -1.653e-07, -1.0, -5.44e-09, -1.653e-07, -1.0, -5.44e-09, -1.653e-07, 0.0, 1.209e-07, -1.0, 0.0, 1.209e-07, -1.0, 0.0, 1.209e-07, -1.0, 0.0, 1.209e-07, -1.0, 1.0, -2.862e-08, -1.653e-07, 1.0, -2.862e-08, -1.653e-07, 1.0, -2.862e-08, -1.653e-07, 1.0, -2.862e-08, -1.653e-07, 0.0, -1.209e-07, 1.0, 0.0, -1.209e-07, 1.0, 0.0, -1.209e-07, 1.0, 0.0, -1.209e-07, 1.0, -2.269e-07, -1.0, -3.611e-07, -2.236e-07, -1.0, -3.611e-07, -2.236e-07, -1.0, -3.578e-07, -2.269e-07, -1.0, -3.578e-07, -3.306e-06, 1.0, 0.0, -3.306e-06, 1.0, 0.0, -3.306e-06, 1.0, 0.0, -3.306e-06, 1.0, 0.0, 1.137e-07, 1.0, 8.108e-08, -1.199e-07, 1.0, 7.681e-08, -1.199e-07, 1.0, 7.681e-08, 1.137e-07, 1.0, 8.108e-08, -1.133e-07, 1.0, 3.088e-07, 1.203e-07, 1.0, 3.131e-07, 1.203e-07, 1.0, 3.131e-07, -1.133e-07, 1.0, 3.088e-07, -2.269e-07, -1.0, -3.578e-07, -2.236e-07, -1.0, -3.578e-07, 1.427e-07, -1.0, -4.997e-08, 1.383e-07, -1.0, -4.997e-08, -1.199e-07, 1.0, 7.681e-08, -1.133e-07, 1.0, 3.088e-07, -1.133e-07, 1.0, 3.088e-07, -1.199e-07, 1.0, 7.681e-08, -6.96e-08, -2.091e-06, 1.0, -6.96e-08, -2.091e-06, 1.0, -6.96e-08, -2.091e-06, 1.0, -6.96e-08, -2.091e-06, 1.0, 1.0, 1.114e-06, 3.175e-08, 1.0, 1.114e-06, 3.175e-08, 1.0, 1.114e-06, 3.175e-08, 1.0, 1.114e-06, 3.175e-08, 3.48e-08, 0.0, -1.0, 3.48e-08, 0.0, -1.0, 3.48e-08, 0.0, -1.0, 3.48e-08, 0.0, -1.0, -1.0, 1.114e-06, -1.587e-08, -1.0, 1.114e-06, -1.587e-08, -1.0, 1.114e-06, -1.587e-08, -1.0, 1.114e-06, -1.587e-08, -2.236e-07, -1.0, -3.611e-07, -2.269e-07, -1.0, -3.611e-07, 1.383e-07, -1.0, -5.436e-08, 1.427e-07, -1.0, -5.436e-08, -2.269e-07, -1.0, -3.611e-07, -2.269e-07, -1.0, -3.578e-07, 1.383e-07, -1.0, -4.997e-08, 1.383e-07, -1.0, -5.436e-08, 1.203e-07, 1.0, 3.131e-07, 1.137e-07, 1.0, 8.108e-08, 1.137e-07, 1.0, 8.108e-08, 1.203e-07, 1.0, 3.131e-07, -2.236e-07, -1.0, -3.578e-07, -2.236e-07, -1.0, -3.611e-07, 1.427e-07, -1.0, -5.436e-08, 1.427e-07, -1.0, -4.997e-08])] * 3)])

# ---- objects
ob_robotic_effector = bpy.data.objects.new('robotic-effector', me_cube_000)

# ---- transforms, parenting, visibility, modifiers, constraints
ob_robotic_effector.location = (0.0, 0.0, 0.0)
ob_robotic_effector.rotation_euler = (1.571, -0.0, 0.0)
ob_robotic_effector.color = (0.8, 0.8, 0.8, 1.0)
ob_robotic_effector.lineart.crease_threshold = 0.0
_m = ob_robotic_effector.modifiers.new('EdgeSplit', 'EDGE_SPLIT')

# ---- collection membership
col_collection_1.objects.link(ob_robotic_effector)

# ---- scene / render settings (as saved in the file)
scene.frame_start = 1; scene.frame_end = 250; scene.frame_set(2)
scene.render.engine = 'BLENDER_EEVEE_NEXT'
scene.render.resolution_percentage = 50
scene.render.dither_intensity = 0.0
scene.cycles.use_denoising = False
scene.cycles.samples = 128
scene.cycles.sampling_pattern = 'TABULATED_SOBOL'
scene.cycles.use_adaptive_sampling = False
scene.cycles.use_light_tree = False
scene.cycles.blur_glossy = 0.0
scene.cycles.sample_clamp_indirect = 0.0
scene.view_settings.view_transform = 'Standard'
bpy.context.view_layer.update()

# ---- added for rendering (the .blend has no active camera and no usable light): camera, sun
cam_auto = bpy.data.cameras.new('AutoCamera')
cam_auto.lens = 50.0
cam_auto.sensor_width = 36.0
cam_auto.clip_end = 1000.0
ob_auto_camera = bpy.data.objects.new('AutoCamera', cam_auto)
scene.collection.objects.link(ob_auto_camera)
ob_auto_camera.location = (4.098, -3.90492, 3.67454)
ob_auto_camera.rotation_euler = (1.09748, -7.21219e-08, 0.694738)
scene.camera = ob_auto_camera
light_auto_sun = bpy.data.lights.new('AutoSun', 'SUN')
light_auto_sun.energy = 3.0
light_auto_sun.angle = 0.0523599
ob_auto_sun = bpy.data.objects.new('AutoSun', light_auto_sun)
scene.collection.objects.link(ob_auto_sun)
ob_auto_sun.rotation_euler = (0.872665, 0.174533, 0.523599)
bpy.context.view_layer.update()
